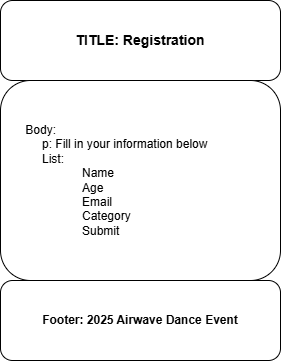

The diagram above was exported from draw.io. Its source (the exported page's mxGraphModel, read from the mxfile embedded in the PNG):
<mxGraphModel dx="778" dy="477" grid="1" gridSize="10" guides="1" tooltips="1" connect="1" arrows="1" fold="1" page="1" pageScale="1" pageWidth="850" pageHeight="1100" math="0" shadow="0">
  <root>
    <mxCell id="0" />
    <mxCell id="1" parent="0" />
    <mxCell id="om5v_xzcSLzwpO_-jLt9-4" value="&lt;b&gt;&lt;font style=&quot;font-size: 14px;&quot;&gt;TITLE: Registration&lt;/font&gt;&lt;/b&gt;" style="rounded=1;whiteSpace=wrap;html=1;" vertex="1" parent="1">
      <mxGeometry x="280" y="40" width="280" height="80" as="geometry" />
    </mxCell>
    <mxCell id="om5v_xzcSLzwpO_-jLt9-7" value="&amp;nbsp; &amp;nbsp;&amp;nbsp;&lt;div&gt;&lt;br&gt;&lt;/div&gt;&lt;div&gt;&lt;br&gt;&lt;/div&gt;&lt;div&gt;&amp;nbsp; &amp;nbsp; &amp;nbsp; &amp;nbsp;Body:&amp;nbsp;&lt;/div&gt;&lt;blockquote style=&quot;margin: 0 0 0 40px; border: none; padding: 0px;&quot;&gt;&lt;div&gt;p: Fill in your information below&lt;/div&gt;&lt;div&gt;List:&amp;nbsp;&lt;/div&gt;&lt;/blockquote&gt;&lt;blockquote style=&quot;margin: 0 0 0 40px; border: none; padding: 0px;&quot;&gt;&lt;blockquote style=&quot;margin: 0 0 0 40px; border: none; padding: 0px;&quot;&gt;&lt;div&gt;Name&lt;/div&gt;&lt;div&gt;Age&lt;/div&gt;&lt;div&gt;Email&lt;/div&gt;&lt;div&gt;Category&lt;/div&gt;&lt;div&gt;Submit&lt;/div&gt;&lt;/blockquote&gt;&lt;/blockquote&gt;&lt;div&gt;&lt;div&gt;&lt;blockquote style=&quot;margin: 0 0 0 40px; border: none; padding: 0px;&quot;&gt;&lt;div&gt;&lt;br&gt;&lt;/div&gt;&lt;div&gt;&lt;br&gt;&lt;/div&gt;&lt;div&gt;&lt;br&gt;&lt;/div&gt;&lt;/blockquote&gt;&lt;/div&gt;&lt;/div&gt;" style="rounded=1;whiteSpace=wrap;html=1;align=left;" vertex="1" parent="1">
      <mxGeometry x="280" y="120" width="280" height="200" as="geometry" />
    </mxCell>
    <mxCell id="om5v_xzcSLzwpO_-jLt9-8" value="&lt;b&gt;Footer: 2025 Airwave Dance Event&lt;/b&gt;" style="rounded=1;whiteSpace=wrap;html=1;align=center;" vertex="1" parent="1">
      <mxGeometry x="280" y="320" width="280" height="80" as="geometry" />
    </mxCell>
  </root>
</mxGraphModel>